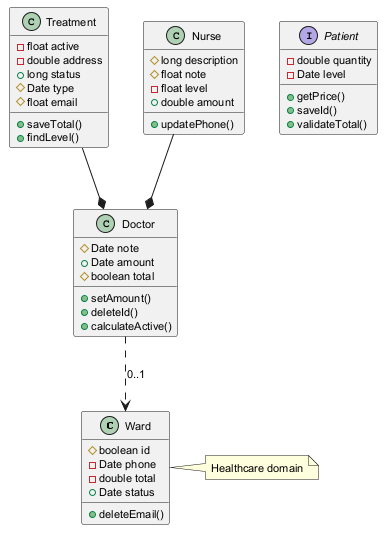

The diagram above was rendered by PlantUML. Its source (embedded in the PNG):
@startuml
skinparam defaultFontSize 11
class Ward {
  #boolean id
  -Date phone
  -double total
  +Date status
  +deleteEmail()
}
class Treatment {
  -float active
  -double address
  +long status
  #Date type
  #float email
  +saveTotal()
  +findLevel()
}
interface Patient {
  -double quantity
  -Date level
  +getPrice()
  +saveId()
  +validateTotal()
}
class Nurse {
  #long description
  #float note
  -float level
  +double amount
  +updatePhone()
}
class Doctor {
  #Date note
  +Date amount
  #boolean total
  +setAmount()
  +deleteId()
  +calculateActive()
}
Doctor ..> Ward : "0..1"
Nurse --* Doctor
Treatment --* Doctor
note right of Ward : Healthcare domain
@enduml